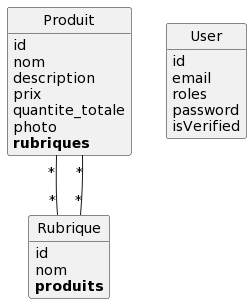

The diagram above was rendered by PlantUML. Its source (embedded in the PNG):
@startuml
class Produit {
	id
	nom
	description
	prix
	quantite_totale
	photo
	**rubriques**
}

class Rubrique {
	id
	nom
	**produits**
}

class User {
	id
	email
	roles
	password
	isVerified
}

Produit "*"--"*" Rubrique
Rubrique "*"--"*" Produit


hide methods
hide circle
@enduml